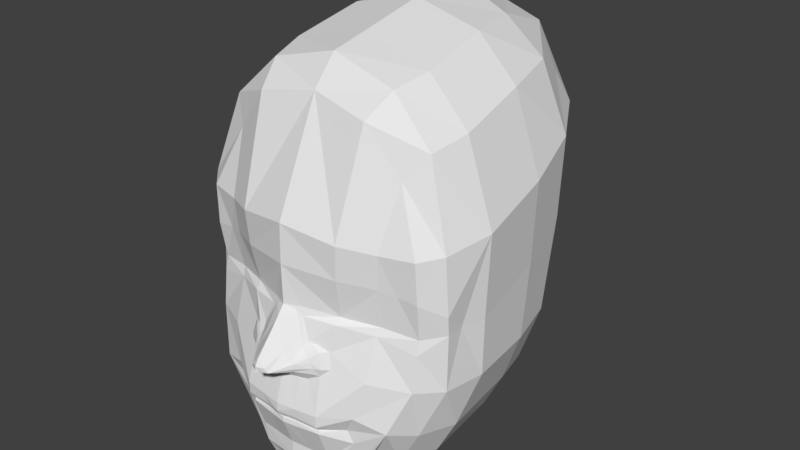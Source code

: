 # Source: character-01.blend  (saved by Blender 2.78.0; exported with 4.5.12 LTS)
import bpy
from mathutils import Matrix  # noqa: F401  (used for matrix-valued properties, if any)

bpy.ops.wm.read_factory_settings(use_empty=True)
scene = bpy.context.scene
scene.name = 'Scene'

# ---- collections
col_collection_1 = bpy.data.collections.new('Collection 1'); scene.collection.children.link(col_collection_1)

# ---- world
world_world = bpy.data.worlds.new('World'); scene.world = world_world
world_world.color = (0.05088, 0.05088, 0.05088)
world_world.use_sun_shadow = False
world_world.sun_shadow_jitter_overblur = 0.0
world_world.cycles.sampling_method = 'MANUAL'

# ---- meshes
me_cube = bpy.data.meshes.new('Cube')
me_cube.from_pydata([(1.098, -1.036, -0.6753), (1.626, -0.9579, 2.132), (1.253, 1.413, -0.7079), (1.779, 1.815, 2.816), (7.154e-17, 1.743, -1.491), (0.0, 2.056, 4.389), (8.293e-18, -1.099, -1.558), (0.0, -0.7774, 3.73), (1.38, 1.815, 3.73), (0.6764, -1.155, -1.339), (0.6862, 1.502, -1.084), (1.269, -0.7656, 2.96), (1.722, 1.592, 0.398), (1.611, -0.9802, 0.3817), (0.0, -1.962, 0.5069), (0.0, 2.874, 0.5318), (1.099, -1.241, 0.4295), (1.112, 2.333, 0.4395), (1.733, 1.815, 1.694), (1.622, -0.8683, 1.076), (0.0, -1.437, 2.295), (1.325e-08, 2.971, 3.976), (1.175, -1.075, 2.117), (1.184, 2.422, 3.385), (0.3524, 1.502, -1.409), (0.8021, -0.8482, 3.568), (0.8123, 1.815, 4.184), (0.4443, -1.113, -1.536), (0.5272, 2.736, 0.5074), (0.6634, -1.361, 0.5074), (0.6771, 2.773, 3.863), (0.7373, -1.303, 2.182), (1.53, 1.413, -0.3357), (1.376, -1.181, -0.2204), (0.0, -1.416, -0.8475), (0.0, 2.451, -1.021), (0.9341, -1.275, -0.5077), (0.9686, 2.046, -0.8157), (0.5622, -1.351, -0.8588), (0.5409, 2.21, -1.032), (1.492, -0.3225, -0.8926), (2.04, -0.08709, 2.292), (0.0, 0.09278, 4.217), (0.0, -0.1427, -1.492), (1.625, -0.02526, 3.389), (0.9033, -0.2326, -1.365), (1.98, -0.08709, 0.3543), (1.991, -0.08709, 1.143), (0.5447, -0.1427, -1.452), (1.023, 0.02533, 3.967), (1.78, -0.3225, -0.3536), (1.867, -0.7103, 2.188), (0.0, -0.4388, 4.113), (0.0, -0.6019, -1.575), (1.521, -0.5572, 3.284), (0.7312, -0.9468, -1.324), (1.877, -0.6552, 0.3543), (1.888, -0.6552, 1.143), (0.5447, -0.6019, -1.475), (0.9195, -0.4769, 3.863), (1.574, -0.8046, -0.3536), (1.286, -0.8046, -0.8926), (0.6114, 3.029, 1.348), (1.146, 2.631, 1.422), (0.0, 3.157, 1.3), (1.16, 2.887, 2.82), (0.6363, 3.298, 2.929), (0.0, 3.429, 2.977), (1.416, 0.8002, -0.8267), (1.953, 0.9724, 2.551), (0.0, 1.063, 4.418), (7.154e-17, 1.016, -1.587), (1.546, 1.004, 3.632), (0.8385, 0.9704, -1.25), (1.895, 0.8622, 0.3759), (1.906, 0.9724, 1.415), (0.4921, 1.016, -1.496), (0.9613, 1.029, 4.19), (1.649, 0.8622, -0.339), (1.174, -0.9772, 1.119), (0.6758, -1.17, 1.165), (1.153e-18, -1.444, 1.219), (0.2011, -1.353, 1.218), (0.0, -1.52, 0.2809), (0.0, -1.453, 1.762), (0.5806, -1.44, 0.5111), (0.2722, -1.489, 0.2913), (0.0, -1.633, 0.3684), (1.382e-17, -1.675, 0.9332), (0.3359, -1.636, 0.5181), (0.0, -1.826, 0.4359), (0.0, -1.902, 0.6739), (0.1312, -1.885, 0.502), (0.7085, -1.273, 1.705), (1.155, -1.046, 1.65), (1.9, -0.6862, 1.404), (1.644, -0.938, 1.577), (1.888, -0.4105, 1.143), (1.372, -0.9677, 1.61), (1.127, -1.046, 1.011), (1.885, -0.6552, 0.9158), (0.6708, -1.253, 1.082), (0.2488, -1.367, 1.105), (0.5795, -1.566, -0.1092), (1.619, -0.9154, 0.8745), (0.0, -1.644, -0.1191), (0.9769, -1.338, -0.08584), (-1.198e-17, -1.244, -1.416), (0.7078, -1.203, -1.237), (0.8059, -1.143, -1.198), (0.4682, -1.253, -1.382), (0.8656, -0.8938, -1.2), (0.5755, -1.563, -0.2742), (0.5556, -1.504, -0.4156), (0.0, -1.649, -0.2365), (0.0, -1.563, -0.4518), (0.8438, -1.293, -0.3371), (0.5646, -1.446, -0.3446), (0.0, -1.517, -0.3483), (-5.12e-18, -1.422, -1.09), (0.5216, -1.352, -1.111), (0.0, -1.628, -0.2953), (0.5701, -1.547, -0.3035), (0.5613, -1.488, -0.3842), (0.0, -1.556, -0.3896), (0.2003, -1.523, -0.3888), (0.2003, -1.608, -0.2455), (0.2003, -1.535, -0.4475), (0.2694, -1.385, -0.8529), (0.2003, -1.59, -0.2951), (0.2695, -1.608, -0.1145), (0.2003, -1.483, -0.3484), (0.1307, -1.505, 0.2859), (0.2077, -1.634, 0.4121), (0.3772, -1.465, 0.3114), (0.1393, -1.38, 1.215), (0.1851, -1.655, 0.7198), (0.1031, -1.846, 0.461), (0.1534, -1.387, 1.171), (0.09494, -1.903, 0.5679), (0.02851, -1.93, 0.4966), (0.2794, -1.645, 0.6169), (0.3636, -1.408, 0.8189), (0.3254, -1.64, 0.5857), (0.5246, -1.416, 0.7205), (0.6187, -1.32, 0.7232), (0.4701, -1.41, 0.7743), (0.555, -1.428, 0.616), (0.4013, -1.504, 0.6796), (0.4287, -1.509, 0.6506), (0.1708, -1.534, 0.9233), (0.4885, -1.491, 0.5134), (0.4591, -1.501, 0.5977), (6.869e-18, -1.548, 1.09), (0.332, -1.482, 0.737), (0.0764, -1.914, 0.5389), (0.0, -1.959, 0.5786), (0.3063, -1.634, 0.4634), (0.4923, -1.476, 0.4253), (0.5495, -1.427, 0.4023)], [], [(23, 8, 3, 18), (57, 95, 96, 19), (55, 111, 109, 9), (59, 52, 7, 25), (31, 25, 7, 20), (19, 96, 98), (51, 54, 11, 1), (58, 55, 9, 27), (30, 26, 8, 23), (39, 28, 17, 37), (33, 106, 116, 36), (38, 113, 127, 128), (60, 56, 13, 33), (37, 17, 12, 32), (28, 62, 63, 17), (13, 104, 99, 16), (29, 145, 144, 147, 85), (56, 100, 104, 13), (17, 63, 18, 12), (16, 99, 145, 29), (15, 64, 62, 28), (36, 116, 113, 38), (35, 15, 28, 39), (21, 5, 26, 30), (53, 58, 27, 6), (22, 11, 25, 31), (54, 59, 25, 11), (4, 35, 39, 24), (9, 108, 110, 27), (10, 37, 32, 2), (61, 60, 33, 0), (27, 110, 107, 6), (0, 33, 36, 108, 109), (24, 39, 37, 10), (68, 78, 50, 40), (72, 77, 49, 44), (71, 76, 48, 43), (74, 75, 47, 46), (78, 74, 46, 50), (76, 73, 45, 48), (69, 72, 44, 41), (77, 70, 42, 49), (73, 68, 40, 45), (75, 69, 41, 47), (40, 50, 60, 61), (44, 49, 59, 54), (43, 48, 58, 53), (46, 47, 97, 56), (50, 46, 56, 60), (48, 45, 55, 58), (41, 44, 54, 51), (49, 42, 52, 59), (45, 111, 55), (47, 41, 51, 95, 97), (18, 3, 69, 75), (63, 62, 66, 65), (18, 63, 65), (62, 64, 67, 66), (65, 66, 30, 23), (65, 23, 18), (66, 67, 21, 30), (10, 2, 68, 73), (26, 5, 70, 77), (3, 8, 72, 69), (24, 10, 73, 76), (32, 12, 74, 78), (12, 18, 75, 74), (4, 24, 76, 71), (8, 26, 77, 72), (2, 32, 78, 68), (22, 1, 11), (80, 79, 94, 93), (81, 135, 84), (79, 19, 98, 94), (85, 147, 152, 151), (83, 132, 87), (84, 82, 80, 93), (89, 143, 92), (87, 133, 137, 90), (92, 155, 140), (90, 137, 140, 14), (97, 95, 57), (93, 31, 20, 84), (94, 98, 22), (56, 97, 100), (93, 94, 22, 31), (96, 95, 51, 1), (98, 96, 1, 22), (101, 99, 79, 80), (102, 101, 80, 82), (100, 97, 57), (81, 138, 135), (104, 100, 57, 19), (99, 104, 19, 79), (106, 33, 13, 16), (103, 106, 16, 29), (105, 130, 132, 83), (109, 111, 61, 0), (107, 110, 120, 119), (110, 108, 120), (111, 45, 40, 61), (109, 108, 9), (113, 116, 123), (112, 116, 106, 103), (115, 127, 125, 124), (114, 126, 130, 105), (117, 116, 122), (118, 131, 129, 121), (120, 108, 36, 38), (119, 120, 38, 128), (122, 116, 112), (121, 129, 126, 114), (123, 116, 117), (124, 125, 131, 118), (130, 126, 112, 103), (128, 34, 119), (128, 127, 115, 34), (131, 125, 123, 117), (129, 131, 117, 122), (125, 127, 113, 123), (126, 129, 122, 112), (87, 132, 86, 134, 133), (132, 130, 103, 134, 86), (140, 137, 92), (133, 134, 158, 157), (139, 136, 88, 91), (135, 138, 102, 82), (134, 103, 159), (136, 150, 153, 88), (137, 133, 157), (84, 135, 82), (140, 155, 156, 14), (92, 141, 136, 139), (142, 101, 102), (141, 154, 150, 136), (145, 99, 101), (92, 143, 141), (144, 145, 101, 142, 146), (143, 149, 148), (146, 142, 154, 148), (143, 152, 149), (149, 152, 147, 144), (148, 149, 144, 146), (153, 150, 138, 81), (151, 152, 143, 89), (151, 158, 159, 85), (148, 154, 141, 143), (150, 154, 142, 102, 138), (156, 155, 139, 91), (155, 92, 139), (159, 158, 134), (157, 89, 92, 137), (159, 103, 29, 85), (157, 158, 151, 89)])
me_cube.use_remesh_preserve_volume = False
me_cube.use_remesh_preserve_attributes = False
me_cube.use_mirror_vertex_groups = False
me_cube.update()

# ---- objects
ob_cube = bpy.data.objects.new('Cube', me_cube)

# ---- transforms, parenting, visibility, modifiers, constraints
ob_cube.location = (0.0, 0.0, 0.0)
ob_cube.lineart.crease_threshold = 0.0
_m = ob_cube.modifiers.new('Mirror', 'MIRROR')

# ---- collection membership
col_collection_1.objects.link(ob_cube)

# ---- scene / render settings (as saved in the file)
scene.frame_start = 1; scene.frame_end = 250; scene.frame_set(1)
scene.render.engine = 'BLENDER_EEVEE_NEXT'
scene.render.resolution_percentage = 50
scene.render.dither_intensity = 0.0
scene.cycles.use_denoising = False
scene.cycles.samples = 128
scene.cycles.sampling_pattern = 'TABULATED_SOBOL'
scene.cycles.light_sampling_threshold = 0.0
scene.cycles.use_adaptive_sampling = False
scene.cycles.use_light_tree = False
scene.cycles.blur_glossy = 0.0
scene.cycles.sample_clamp_indirect = 0.0
scene.view_settings.view_transform = 'Standard'
bpy.context.view_layer.update()

# ---- added for rendering (the .blend has no active camera and no usable light): camera, sun
cam_auto = bpy.data.cameras.new('AutoCamera')
cam_auto.lens = 50.0
cam_auto.sensor_width = 36.0
cam_auto.clip_end = 1000.0
ob_auto_camera = bpy.data.objects.new('AutoCamera', cam_auto)
scene.collection.objects.link(ob_auto_camera)
ob_auto_camera.location = (8.36601, -9.30564, 8.1082)
ob_auto_camera.rotation_euler = (1.09748, -7.21219e-08, 0.694738)
scene.camera = ob_auto_camera
light_auto_sun = bpy.data.lights.new('AutoSun', 'SUN')
light_auto_sun.energy = 3.0
light_auto_sun.angle = 0.0523599
ob_auto_sun = bpy.data.objects.new('AutoSun', light_auto_sun)
scene.collection.objects.link(ob_auto_sun)
ob_auto_sun.rotation_euler = (0.872665, 0.174533, 0.523599)
bpy.context.view_layer.update()
